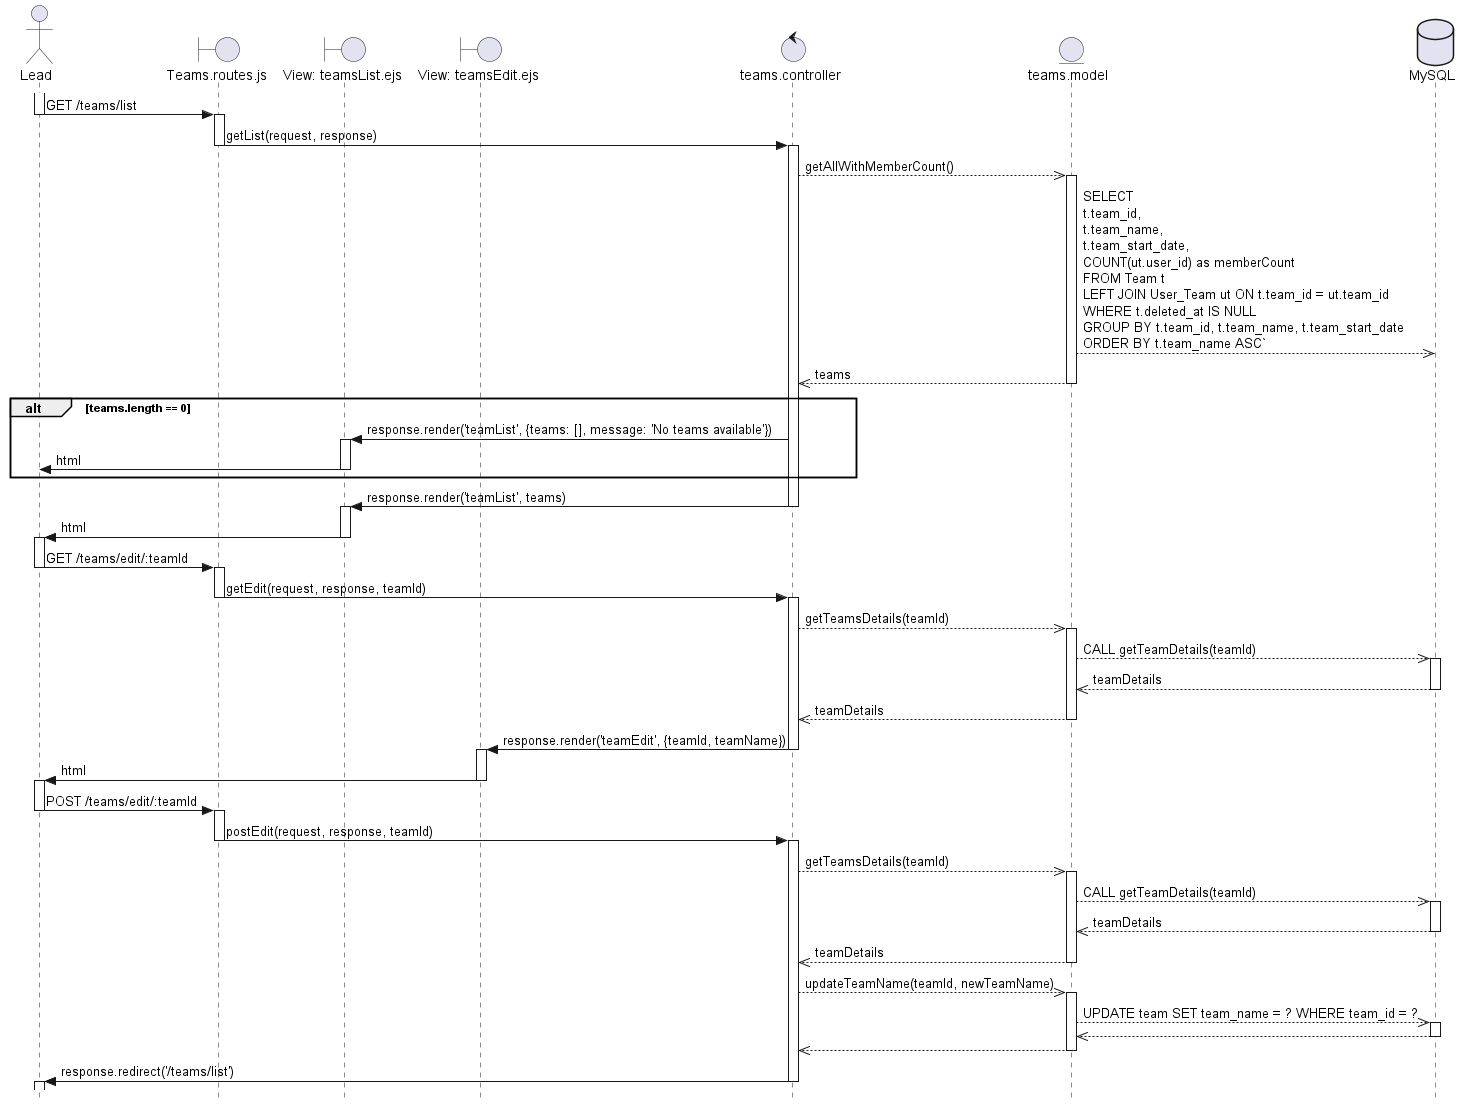

The diagram above was rendered by PlantUML. Its source (embedded in the PNG):
@startuml "Modify team"
skinparam style strictuml

actor Lead as U
boundary "Teams.routes.js" as RO
boundary "View: teamsList.ejs" as VL
boundary "View: teamsEdit.ejs" as VE
control "teams.controller" as C
entity "teams.model" as TM
database "MySQL" as BD

' Section about getting a list of teams '
activate U
U -> RO : GET /teams/list
deactivate U

activate RO
RO -> C : getList(request, response)
deactivate RO

activate C
C -->> TM : getAllWithMemberCount()
activate TM
TM -->> BD : SELECT \nt.team_id, \nt.team_name, \nt.team_start_date, \nCOUNT(ut.user_id) as memberCount \nFROM Team t \nLEFT JOIN User_Team ut ON t.team_id = ut.team_id \nWHERE t.deleted_at IS NULL \nGROUP BY t.team_id, t.team_name, t.team_start_date \nORDER BY t.team_name ASC`

deactivate BD
TM -->> C : teams
deactivate TM

alt teams.length == 0
C -> VL : response.render('teamList', {teams: [], message: 'No teams available'})
activate VL
VL -> U : html
deactivate VL
end

C -> VL : response.render('teamList', teams)
deactivate C
activate VL
VL -> U : html
deactivate VL

' Section about getting a team name for edit '
activate U
U -> RO : GET /teams/edit/:teamId
deactivate U

activate RO
RO -> C : getEdit(request, response, teamId)
deactivate RO

activate C
C -->> TM : getTeamsDetails(teamId)
activate TM
TM -->> BD : CALL getTeamDetails(teamId)
activate BD
BD -->> TM : teamDetails
deactivate BD
TM -->> C : teamDetails
deactivate TM

C -> VE : response.render('teamEdit', {teamId, teamName})
deactivate C
activate VE
VE -> U : html
deactivate VE

' Section about posting team changes '
activate U
U -> RO : POST /teams/edit/:teamId
deactivate U

activate RO
RO -> C : postEdit(request, response, teamId)
deactivate RO

activate C
C -->> TM : getTeamsDetails(teamId)
activate TM
TM -->> BD : CALL getTeamDetails(teamId)
activate BD
BD -->> TM : teamDetails
deactivate BD
TM -->> C : teamDetails
deactivate TM

C -->> TM : updateTeamName(teamId, newTeamName)
activate TM
TM -->> BD : UPDATE team SET team_name = ? WHERE team_id = ?
activate BD
BD -->> TM : 
deactivate BD
TM -->> C : 
deactivate TM


C -> U : response.redirect('/teams/list')
deactivate C
activate U
@enduml